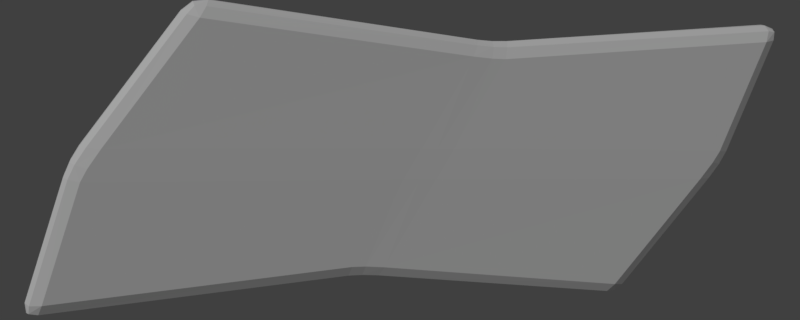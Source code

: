 # Source: Button.blend  (saved by Blender 2.79.0; exported with 4.5.12 LTS)
import bpy
from mathutils import Matrix  # noqa: F401  (used for matrix-valued properties, if any)

bpy.ops.wm.read_factory_settings(use_empty=True)
scene = bpy.context.scene
scene.name = 'Scene'

# ---- collections
col_collection_1 = bpy.data.collections.new('Collection 1'); scene.collection.children.link(col_collection_1)

# ---- materials (node trees are filled in below, after node groups)
mat_white = bpy.data.materials.new('White')
mat_white.alpha_threshold = 0.0
mat_white.use_transparent_shadow = False
mat_white.diffuse_color = (1.0, 1.0, 1.0, 1.0)
mat_white.roughness = 0.5
mat_white.line_color = (0.0, 0.0, 0.0, 1.0)

# ---- material node trees

# ---- world
world_world = bpy.data.worlds.new('World'); scene.world = world_world
world_world.color = (0.05088, 0.05088, 0.05088)
world_world.use_sun_shadow = False
world_world.sun_shadow_jitter_overblur = 0.0
world_world.cycles.sampling_method = 'MANUAL'

# ---- cameras
cam_camera = bpy.data.cameras.new('Camera')
cam_camera.clip_end = 100.0
cam_camera.lens = 35.0
cam_camera.sensor_width = 32.0
cam_camera.sensor_height = 18.0
cam_camera.ortho_scale = 7.314
cam_camera.dof.focus_distance = 0.0
cam_camera.dof.aperture_fstop = 128.0

# ---- lights
light_lamp = bpy.data.lights.new('Lamp', 'SUN')
light_lamp.transmission_factor = 0.0
light_lamp.cutoff_distance = 30.0
light_lamp.angle = 0.1993
light_lamp.energy = 1.0
light_lamp.shadow_buffer_clip_start = 1.001
light_lamp.shadow_soft_size = 0.1
light_lamp.shadow_cascade_max_distance = 1000.0

# ---- meshes
me_cube = bpy.data.meshes.new('Cube')
me_cube.from_pydata([(5.058, 2.0, -0.25), (3.035, -2.0, -0.25), (-5.058, -2.0, -0.25), (-3.035, 2.0, -0.25), (5.058, 2.0, 0.25), (3.035, -2.0, 0.25), (-5.058, -2.0, 0.25), (-3.035, 2.0, 0.25), (0.8093, 1.6, -0.2), (-0.8093, -1.6, -0.2), (0.8093, 1.6, 0.2), (-0.8093, -1.6, 0.2), (4.451, -1.232e-07, -0.275), (-4.451, 6.636e-07, -0.275), (4.451, -1.172e-06, 0.275), (-4.451, 4.013e-07, 0.275), (-2.742e-07, -3.854e-07, 0.22), (5.126e-07, 1.391e-07, -0.22)], [], [(17, 9, 2, 13), (16, 15, 6, 11), (12, 14, 5, 1), (9, 11, 6, 2), (13, 15, 7, 3), (10, 8, 3, 7), (4, 0, 8, 10), (1, 5, 11, 9), (14, 16, 11, 5), (12, 1, 9, 17), (0, 12, 17, 8), (4, 10, 16, 14), (2, 6, 15, 13), (0, 4, 14, 12), (10, 7, 15, 16), (8, 17, 13, 3)])
me_cube.materials.append(mat_white)
me_cube.use_remesh_preserve_volume = False
me_cube.use_remesh_preserve_attributes = False
me_cube.use_mirror_vertex_groups = False
me_cube.update()

# ---- objects
ob_button = bpy.data.objects.new('Button', me_cube)
ob_lamp = bpy.data.objects.new('Lamp', light_lamp)
ob_camera = bpy.data.objects.new('Camera', cam_camera)

# ---- transforms, parenting, visibility, modifiers, constraints
ob_button.location = (0.0, 0.0, 0.0)
ob_button.rotation_euler = (0.2618, 0.2618, 0.0)
ob_button.lock_rotations_4d = False
ob_button.empty_display_type = 'ARROWS'
ob_button.lineart.crease_threshold = 0.0
_m = ob_button.modifiers.new('Bevel', 'BEVEL')
_m.width = 3.233
_m.width_pct = 3.233
_m.segments = 2
_m.limit_method = 'NONE'
_m.spread = 0.0
ob_lamp.location = (0.0, 0.0, 25.0)
ob_lamp.rotation_euler = (-0.5236, -0.5236, 0.0)
ob_lamp.lock_rotations_4d = False
ob_lamp.empty_display_type = 'ARROWS'
ob_lamp.color = (0.0, 0.0, 0.0, 0.0)
ob_lamp.lineart.crease_threshold = 0.0
ob_camera.location = (-0.32, 0.0, 11.65)
ob_camera.lock_rotations_4d = False
ob_camera.empty_display_type = 'ARROWS'
ob_camera.color = (0.0, 0.0, 0.0, 0.0)
ob_camera.display_type = 'WIRE'
ob_camera.lineart.crease_threshold = 0.0

# ---- collection membership
col_collection_1.objects.link(ob_button)
col_collection_1.objects.link(ob_lamp)
col_collection_1.objects.link(ob_camera)

# ---- scene / render settings (as saved in the file)
scene.camera = ob_camera
scene.frame_start = 1; scene.frame_end = 250; scene.frame_set(1)
scene.render.engine = 'BLENDER_EEVEE_NEXT'
scene.render.resolution_x = 2000
scene.render.resolution_y = 800
scene.render.resolution_percentage = 50
scene.render.dither_intensity = 0.0
scene.render.film_transparent = True
scene.cycles.use_denoising = False
scene.cycles.samples = 128
scene.cycles.sampling_pattern = 'TABULATED_SOBOL'
scene.cycles.use_adaptive_sampling = False
scene.cycles.use_light_tree = False
scene.cycles.blur_glossy = 0.0
scene.cycles.sample_clamp_indirect = 0.0
scene.view_settings.view_transform = 'Standard'
bpy.context.view_layer.update()
